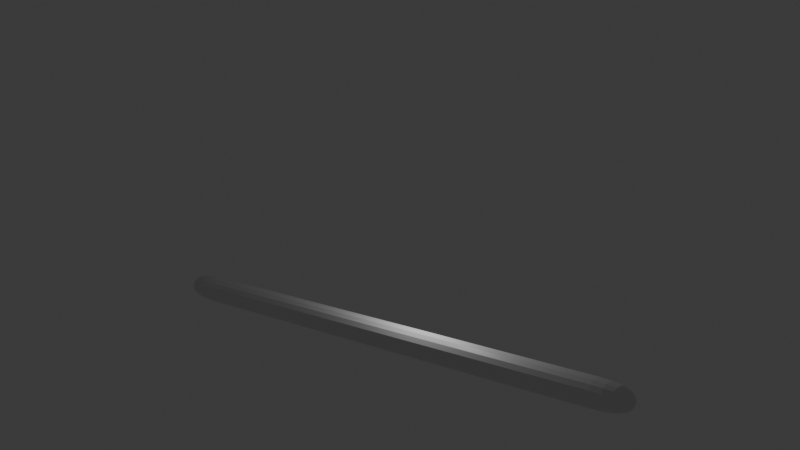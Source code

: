 # Source: snake_anim.blend  (saved by Blender 4.4.32; exported with 4.5.12 LTS)
import bpy
from mathutils import Matrix  # noqa: F401  (used for matrix-valued properties, if any)

bpy.ops.wm.read_factory_settings(use_empty=True)
scene = bpy.context.scene
scene.name = 'Scene'

# ---- collections
col_collection = bpy.data.collections.new('Collection'); scene.collection.children.link(col_collection)

# ---- materials (node trees are filled in below, after node groups)
mat_material = bpy.data.materials.new('Material')
mat_material.alpha_threshold = 0.0
mat_material.roughness = 0.5
mat_material.line_color = (0.0, 0.0, 0.0, 1.0)

# ---- material node trees
mat_material.use_nodes = True; mat_material.node_tree.nodes.clear()
_N = mat_material.node_tree.nodes; _L = mat_material.node_tree.links
n0 = _N.new('ShaderNodeOutputMaterial'); n0.name = 'Material Output'; n0.location = (300, 300)
n1 = _N.new('ShaderNodeBsdfPrincipled'); n1.name = 'Principled BSDF'; n1.location = (10, 300)
n1.inputs[3].default_value = 1.45
_L.new(n1.outputs[0], n0.inputs[0])
n0.is_active_output = True

# ---- world
world_world = bpy.data.worlds.new('World'); scene.world = world_world
world_world.use_nodes = True; world_world.node_tree.nodes.clear()
_N = world_world.node_tree.nodes; _L = world_world.node_tree.links
n0 = _N.new('ShaderNodeOutputWorld'); n0.name = 'World Output'; n0.location = (300, 300)
n1 = _N.new('ShaderNodeBackground'); n1.name = 'Background'; n1.location = (10, 300)
n1.inputs[0].default_value = (0.05088, 0.05088, 0.05088, 1.0)
_L.new(n1.outputs[0], n0.inputs[0])
n0.is_active_output = True
world_world.color = (0.05088, 0.05088, 0.05088)
world_world.sun_shadow_jitter_overblur = 0.0

# ---- cameras
cam_camera = bpy.data.cameras.new('Camera')
cam_camera.clip_end = 100.0
cam_camera.ortho_scale = 7.314

# ---- lights
light_light = bpy.data.lights.new('Light', 'POINT')
light_light.energy = 1000.0
light_light.shadow_soft_size = 0.1

# ---- meshes
me_cube = bpy.data.meshes.new('Cube')
me_cube.from_pydata([(20.1, 1.0, 1.0), (20.1, 1.0, -1.0), (20.1, -1.0, 1.0), (20.1, -1.0, -1.0), (-20.1, 1.0, 1.0), (-20.1, 1.0, -1.0), (-20.1, -1.0, 1.0), (-20.1, -1.0, -1.0), (16.45, 1.0, -1.0), (12.79, 1.0, -1.0), (9.136, 1.0, -1.0), (5.482, 1.0, -1.0), (1.827, 1.0, -1.0), (-1.827, 1.0, -1.0), (-5.482, 1.0, -1.0), (-9.136, 1.0, -1.0), (-12.79, 1.0, -1.0), (-16.45, 1.0, -1.0), (16.45, -1.0, 1.0), (12.79, -1.0, 1.0), (9.136, -1.0, 1.0), (5.482, -1.0, 1.0), (1.827, -1.0, 1.0), (-1.827, -1.0, 1.0), (-5.482, -1.0, 1.0), (-9.136, -1.0, 1.0), (-12.79, -1.0, 1.0), (-16.45, -1.0, 1.0), (-16.45, -1.0, -1.0), (-12.79, -1.0, -1.0), (-9.136, -1.0, -1.0), (-5.482, -1.0, -1.0), (-1.827, -1.0, -1.0), (1.827, -1.0, -1.0), (5.482, -1.0, -1.0), (9.136, -1.0, -1.0), (12.79, -1.0, -1.0), (16.45, -1.0, -1.0), (-16.45, 1.0, 1.0), (-12.79, 1.0, 1.0), (-9.136, 1.0, 1.0), (-5.482, 1.0, 1.0), (-1.827, 1.0, 1.0), (1.827, 1.0, 1.0), (5.482, 1.0, 1.0), (9.136, 1.0, 1.0), (12.79, 1.0, 1.0), (16.45, 1.0, 1.0)], [], [(38, 4, 6, 27), (28, 27, 6, 7), (7, 6, 4, 5), (8, 1, 3, 37), (1, 0, 2, 3), (8, 47, 0, 1), (5, 4, 38, 17), (17, 38, 39, 16), (16, 39, 40, 15), (15, 40, 41, 14), (14, 41, 42, 13), (13, 42, 43, 12), (12, 43, 44, 11), (11, 44, 45, 10), (10, 45, 46, 9), (9, 46, 47, 8), (5, 17, 28, 7), (17, 16, 29, 28), (16, 15, 30, 29), (15, 14, 31, 30), (14, 13, 32, 31), (13, 12, 33, 32), (12, 11, 34, 33), (11, 10, 35, 34), (10, 9, 36, 35), (9, 8, 37, 36), (3, 2, 18, 37), (37, 18, 19, 36), (36, 19, 20, 35), (35, 20, 21, 34), (34, 21, 22, 33), (33, 22, 23, 32), (32, 23, 24, 31), (31, 24, 25, 30), (30, 25, 26, 29), (29, 26, 27, 28), (0, 47, 18, 2), (47, 46, 19, 18), (46, 45, 20, 19), (45, 44, 21, 20), (44, 43, 22, 21), (43, 42, 23, 22), (42, 41, 24, 23), (41, 40, 25, 24), (40, 39, 26, 25), (39, 38, 27, 26)])
_uv = me_cube.uv_layers.new(name='UVMap')
_uv.uv.foreach_set('vector', [0.8523, 0.5, 0.875, 0.5, 0.875, 0.75, 0.8523, 0.75, 0.375, 0.9773, 0.625, 0.9773, 0.625, 1.0, 0.375, 1.0, 0.375, 0.0, 0.625, 0.0, 0.625, 0.25, 0.375, 0.25, 0.3523, 0.5, 0.375, 0.5, 0.375, 0.75, 0.3523, 0.75, 0.375, 0.5, 0.625, 0.5, 0.625, 0.75, 0.375, 0.75, 0.375, 0.4773, 0.625, 0.4773, 0.625, 0.5, 0.375, 0.5, 0.375, 0.25, 0.625, 0.25, 0.625, 0.2727, 0.375, 0.2727, 0.375, 0.2727, 0.625, 0.2727, 0.625, 0.2955, 0.375, 0.2955, 0.375, 0.2955, 0.625, 0.2955, 0.625, 0.3182, 0.375, 0.3182, 0.375, 0.3182, 0.625, 0.3182, 0.625, 0.3409, 0.375, 0.3409, 0.375, 0.3409, 0.625, 0.3409, 0.625, 0.3636, 0.375, 0.3636, 0.375, 0.3636, 0.625, 0.3636, 0.625, 0.3864, 0.375, 0.3864, 0.375, 0.3864, 0.625, 0.3864, 0.625, 0.4091, 0.375, 0.4091, 0.375, 0.4091, 0.625, 0.4091, 0.625, 0.4318, 0.375, 0.4318, 0.375, 0.4318, 0.625, 0.4318, 0.625, 0.4545, 0.375, 0.4545, 0.375, 0.4545, 0.625, 0.4545, 0.625, 0.4773, 0.375, 0.4773, 0.125, 0.5, 0.1477, 0.5, 0.1477, 0.75, 0.125, 0.75, 0.1477, 0.5, 0.1705, 0.5, 0.1705, 0.75, 0.1477, 0.75, 0.1705, 0.5, 0.1932, 0.5, 0.1932, 0.75, 0.1705, 0.75, 0.1932, 0.5, 0.2159, 0.5, 0.2159, 0.75, 0.1932, 0.75, 0.2159, 0.5, 0.2386, 0.5, 0.2386, 0.75, 0.2159, 0.75, 0.2386, 0.5, 0.2614, 0.5, 0.2614, 0.75, 0.2386, 0.75, 0.2614, 0.5, 0.2841, 0.5, 0.2841, 0.75, 0.2614, 0.75, 0.2841, 0.5, 0.3068, 0.5, 0.3068, 0.75, 0.2841, 0.75, 0.3068, 0.5, 0.3295, 0.5, 0.3295, 0.75, 0.3068, 0.75, 0.3295, 0.5, 0.3523, 0.5, 0.3523, 0.75, 0.3295, 0.75, 0.375, 0.75, 0.625, 0.75, 0.625, 0.7727, 0.375, 0.7727, 0.375, 0.7727, 0.625, 0.7727, 0.625, 0.7955, 0.375, 0.7955, 0.375, 0.7955, 0.625, 0.7955, 0.625, 0.8182, 0.375, 0.8182, 0.375, 0.8182, 0.625, 0.8182, 0.625, 0.8409, 0.375, 0.8409, 0.375, 0.8409, 0.625, 0.8409, 0.625, 0.8636, 0.375, 0.8636, 0.375, 0.8636, 0.625, 0.8636, 0.625, 0.8864, 0.375, 0.8864, 0.375, 0.8864, 0.625, 0.8864, 0.625, 0.9091, 0.375, 0.9091, 0.375, 0.9091, 0.625, 0.9091, 0.625, 0.9318, 0.375, 0.9318, 0.375, 0.9318, 0.625, 0.9318, 0.625, 0.9545, 0.375, 0.9545, 0.375, 0.9545, 0.625, 0.9545, 0.625, 0.9773, 0.375, 0.9773, 0.625, 0.5, 0.6477, 0.5, 0.6477, 0.75, 0.625, 0.75, 0.6477, 0.5, 0.6705, 0.5, 0.6705, 0.75, 0.6477, 0.75, 0.6705, 0.5, 0.6932, 0.5, 0.6932, 0.75, 0.6705, 0.75, 0.6932, 0.5, 0.7159, 0.5, 0.7159, 0.75, 0.6932, 0.75, 0.7159, 0.5, 0.7386, 0.5, 0.7386, 0.75, 0.7159, 0.75, 0.7386, 0.5, 0.7614, 0.5, 0.7614, 0.75, 0.7386, 0.75, 0.7614, 0.5, 0.7841, 0.5, 0.7841, 0.75, 0.7614, 0.75, 0.7841, 0.5, 0.8068, 0.5, 0.8068, 0.75, 0.7841, 0.75, 0.8068, 0.5, 0.8295, 0.5, 0.8295, 0.75, 0.8068, 0.75, 0.8295, 0.5, 0.8523, 0.5, 0.8523, 0.75, 0.8295, 0.75])
me_cube.materials.append(mat_material)
me_cube.use_mirror_vertex_groups = False
me_cube.update()
arm_armature = bpy.data.armatures.new('Armature')  # bones are not reproduced

# ---- objects
ob_cube = bpy.data.objects.new('Cube', me_cube)
ob_light = bpy.data.objects.new('Light', light_light)
ob_camera = bpy.data.objects.new('Camera', cam_camera)
ob_armature = bpy.data.objects.new('Armature', arm_armature)

# ---- transforms, parenting, visibility, modifiers, constraints
ob_cube.parent = ob_armature
ob_cube.location = (0.0, 0.0, 0.0)
ob_cube.lock_rotations_4d = False
ob_cube.empty_display_type = 'ARROWS'
ob_cube.lineart.crease_threshold = 0.0
_vg = ob_cube.vertex_groups.new(name='Bone')
for _i, _w in zip([4, 5, 6, 7], [0.9408, 0.8438, 0.9668, 0.9303]): _vg.add([_i], _w, 'REPLACE')
_vg = ob_cube.vertex_groups.new(name='Bone.001')
for _i, _w in zip([4, 5, 6, 7, 17, 27, 28, 38], [0.05812, 0.1531, 0.01521, 0.06833, 0.961, 0.9621, 0.9596, 0.9627]): _vg.add([_i], _w, 'REPLACE')
_vg = ob_cube.vertex_groups.new(name='Bone.002')
for _i, _w in zip([16, 26, 29, 39], [0.967, 0.9697, 0.967, 0.9697]): _vg.add([_i], _w, 'REPLACE')
_vg = ob_cube.vertex_groups.new(name='Bone.003')
_vg = ob_cube.vertex_groups.new(name='Bone.004')
for _i, _w in zip([15, 25, 30, 40], [0.9667, 0.9699, 0.9667, 0.9699]): _vg.add([_i], _w, 'REPLACE')
_vg = ob_cube.vertex_groups.new(name='Bone.005')
_vg = ob_cube.vertex_groups.new(name='Bone.006')
for _i, _w in zip([14, 24, 31, 41], [0.9673, 0.9693, 0.9673, 0.9693]): _vg.add([_i], _w, 'REPLACE')
_vg = ob_cube.vertex_groups.new(name='Bone.007')
for _i, _w in zip([13, 23, 32, 42], [0.9664, 0.9701, 0.9664, 0.9701]): _vg.add([_i], _w, 'REPLACE')
_vg = ob_cube.vertex_groups.new(name='Bone.008')
_vg = ob_cube.vertex_groups.new(name='Bone.009')
for _i, _w in zip([12, 22, 33, 43], [0.968, 0.9686, 0.968, 0.9686]): _vg.add([_i], _w, 'REPLACE')
_vg = ob_cube.vertex_groups.new(name='Bone.010')
_vg = ob_cube.vertex_groups.new(name='Bone.011')
for _i, _w in zip([11, 21, 34, 44], [0.9683, 0.9684, 0.9683, 0.9684]): _vg.add([_i], _w, 'REPLACE')
_vg = ob_cube.vertex_groups.new(name='Bone.012')
_vg = ob_cube.vertex_groups.new(name='Bone.013')
for _i, _w in zip([10, 20, 35, 45], [0.9682, 0.9684, 0.9682, 0.9684]): _vg.add([_i], _w, 'REPLACE')
_vg = ob_cube.vertex_groups.new(name='Bone.014')
for _i, _w in zip([9, 19, 36, 46], [0.9685, 0.9682, 0.9685, 0.9682]): _vg.add([_i], _w, 'REPLACE')
_vg = ob_cube.vertex_groups.new(name='Bone.015')
_vg = ob_cube.vertex_groups.new(name='Bone.016')
for _i, _w in zip([0, 1, 2, 3, 8, 18, 37, 47], [0.235, 0.08014, 0.2274, 0.0555, 0.961, 0.9649, 0.9605, 0.965]): _vg.add([_i], _w, 'REPLACE')
_vg = ob_cube.vertex_groups.new(name='Bone.017')
for _i, _w in zip([0, 1, 2, 3], [0.7605, 0.9183, 0.7683, 0.9434]): _vg.add([_i], _w, 'REPLACE')
_m = ob_cube.modifiers.new('Subdivision', 'SUBSURF')
_m = ob_cube.modifiers.new('Armature', 'ARMATURE')
_m.object = ob_armature
ob_light.location = (4.076, 1.005, 5.904)
ob_light.rotation_euler = (0.6503, 0.05522, 1.866)
ob_light.lock_rotations_4d = False
ob_light.empty_display_type = 'ARROWS'
ob_light.color = (0.0, 0.0, 0.0, 0.0)
ob_light.lineart.crease_threshold = 0.0
ob_camera.location = (50.13, -50.55, 20.89)
ob_camera.rotation_euler = (1.382, 5.831e-07, 0.7591)
ob_camera.lock_rotations_4d = False
ob_camera.empty_display_type = 'ARROWS'
ob_camera.color = (0.0, 0.0, 0.0, 0.0)
ob_camera.display_type = 'WIRE'
ob_camera.lineart.crease_threshold = 0.0
ob_armature.location = (0.0, 0.0, 0.0)
ob_armature.show_in_front = True

# ---- collection membership
col_collection.objects.link(ob_cube)
col_collection.objects.link(ob_light)
col_collection.objects.link(ob_camera)
col_collection.objects.link(ob_armature)

# ---- scene / render settings (as saved in the file)
scene.camera = ob_camera
scene.frame_start = 0; scene.frame_end = 80; scene.frame_set(54)
scene.render.engine = 'BLENDER_EEVEE_NEXT'
scene.render.fps = 25
bpy.context.view_layer.update()
